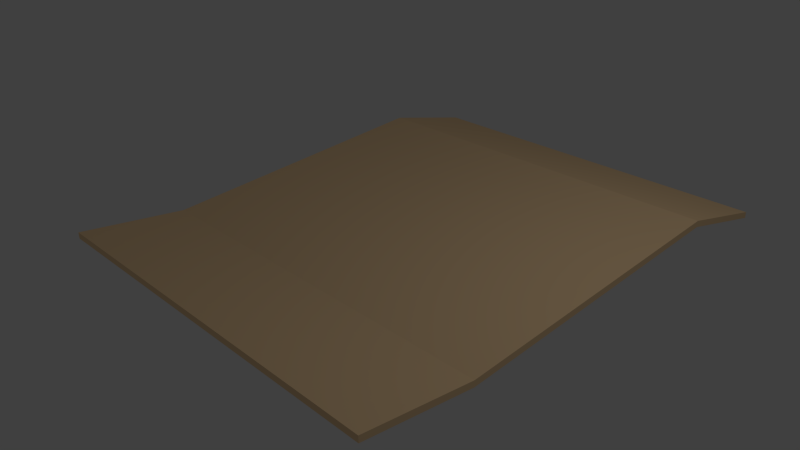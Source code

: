 # Source: Map.blend  (saved by Blender 2.72.0; exported with 4.5.12 LTS)
import bpy
from mathutils import Matrix  # noqa: F401  (used for matrix-valued properties, if any)

bpy.ops.wm.read_factory_settings(use_empty=True)
scene = bpy.context.scene
scene.name = 'Scene'

# ---- collections
col_collection_1 = bpy.data.collections.new('Collection 1'); scene.collection.children.link(col_collection_1)

# ---- materials (node trees are filled in below, after node groups)
mat_material = bpy.data.materials.new('Material')
mat_material.alpha_threshold = 0.0
mat_material.use_transparent_shadow = False
mat_material.diffuse_color = (1.0, 0.7053, 0.402, 1.0)
mat_material.specular_color = (0.0, 0.0, 0.0)
mat_material.roughness = 0.5
mat_material.line_color = (0.0, 0.0, 0.0, 1.0)

# ---- material node trees

# ---- world
world_world = bpy.data.worlds.new('World'); scene.world = world_world
world_world.color = (0.05088, 0.05088, 0.05088)
world_world.use_sun_shadow = False
world_world.sun_shadow_jitter_overblur = 0.0
world_world.cycles.sampling_method = 'MANUAL'
world_world.cycles.sample_map_resolution = 256

# ---- cameras
cam_camera = bpy.data.cameras.new('Camera')
cam_camera.clip_end = 100.0
cam_camera.lens = 35.0
cam_camera.sensor_width = 32.0
cam_camera.sensor_height = 18.0
cam_camera.ortho_scale = 7.314
cam_camera.dof.focus_distance = 0.0
cam_camera.dof.aperture_fstop = 128.0

# ---- lights
light_lamp = bpy.data.lights.new('Lamp', 'POINT')
light_lamp.transmission_factor = 0.0
light_lamp.cutoff_distance = 30.0
light_lamp.energy = 100.0
light_lamp.shadow_buffer_clip_start = 1.001
light_lamp.shadow_soft_size = 0.1
light_lamp.shadow_maximum_resolution = 0.006
light_lamp.use_absolute_resolution = True
light_lamp.cycles.use_multiple_importance_sampling = False

# ---- meshes
me_cube = bpy.data.meshes.new('Cube')
me_cube.from_pydata([(1.0, 1.0, -1.0), (-1.0, 1.0, -1.0), (1.0, 1.0, 1.0), (-1.0, 1.0, 1.0), (1.0, -0.5948, 3.698), (-1.0, -0.5948, 3.698), (1.0, -0.5948, 5.698), (-1.0, -0.5948, 5.698), (-1.0, -0.2524, -0.5834), (-1.0, -0.2524, 1.417), (1.0, -0.2524, 1.417), (1.0, -0.2524, -0.5834), (1.0, 0.6904, 8.666), (1.0, 0.6904, 6.666), (-1.0, 0.6904, 8.666), (-1.0, 0.6904, 6.666)], [], [(15, 14, 3, 1), (2, 0, 1, 3), (11, 4, 5, 8), (10, 9, 7, 6), (11, 10, 6, 4), (2, 3, 14, 12), (0, 13, 15, 1), (5, 7, 9, 8), (8, 9, 14, 15), (4, 6, 7, 5), (13, 12, 10, 11), (12, 14, 9, 10), (13, 11, 8, 15), (0, 2, 12, 13)])
me_cube.materials.append(mat_material)
me_cube.use_remesh_preserve_volume = False
me_cube.use_remesh_preserve_attributes = False
me_cube.use_mirror_vertex_groups = False
me_cube.update()

# ---- objects
ob_cube = bpy.data.objects.new('Cube', me_cube)
ob_lamp = bpy.data.objects.new('Lamp', light_lamp)
ob_camera = bpy.data.objects.new('Camera', cam_camera)

# ---- transforms, parenting, visibility, modifiers, constraints
ob_cube.location = (0.0, 0.0, 0.0)
ob_cube.scale = (2.77, 4.452, 0.04432)
ob_cube.lock_rotations_4d = False
ob_cube.empty_display_type = 'ARROWS'
ob_cube.lineart.crease_threshold = 0.0
ob_lamp.location = (4.076, 1.005, 5.904)
ob_lamp.rotation_euler = (0.6503, 0.05522, 1.866)
ob_lamp.lock_rotations_4d = False
ob_lamp.empty_display_type = 'ARROWS'
ob_lamp.color = (0.0, 0.0, 0.0, 0.0)
ob_lamp.lineart.crease_threshold = 0.0
ob_camera.location = (7.481, -6.508, 5.344)
ob_camera.rotation_euler = (1.109, 0.01082, 0.8149)
ob_camera.lock_rotations_4d = False
ob_camera.empty_display_type = 'ARROWS'
ob_camera.color = (0.0, 0.0, 0.0, 0.0)
ob_camera.display_type = 'WIRE'
ob_camera.lineart.crease_threshold = 0.0

# ---- collection membership
col_collection_1.objects.link(ob_cube)
col_collection_1.objects.link(ob_lamp)
col_collection_1.objects.link(ob_camera)

# ---- scene / render settings (as saved in the file)
scene.camera = ob_camera
scene.frame_start = 1; scene.frame_end = 250; scene.frame_set(1)
scene.render.engine = 'BLENDER_EEVEE_NEXT'
scene.render.resolution_percentage = 50
scene.render.dither_intensity = 0.0
scene.cycles.use_denoising = False
scene.cycles.samples = 10
scene.cycles.sampling_pattern = 'TABULATED_SOBOL'
scene.cycles.light_sampling_threshold = 0.0
scene.cycles.use_adaptive_sampling = False
scene.cycles.use_light_tree = False
scene.cycles.blur_glossy = 0.0
scene.cycles.pixel_filter_type = 'GAUSSIAN'
scene.cycles.sample_clamp_indirect = 0.0
scene.view_settings.view_transform = 'Standard'
bpy.context.view_layer.update()
